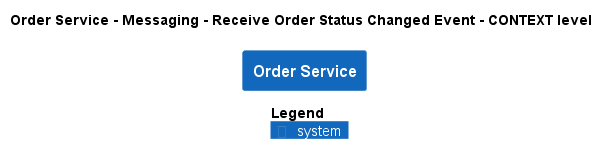

The diagram above was rendered by PlantUML. Its source (embedded in the PNG):
@startuml
!pragma layout smetana
!include ..\..\..\..\..\..\.c4s\C4_Context.puml

AddElementTag("state:new", $bgColor=green, $fontColor=#ffffff, $borderColor=green, $shadowing="False")
AddElementTag("state:changed", $bgColor=orange, $fontColor=#ffffff, $borderColor=orange, $shadowing="False")
AddElementTag("state:removed", $bgColor=red, $fontColor=#ffffff, $borderColor=red, $shadowing="False")

AddRelTag("state:new", $textColor=green, $lineColor=green)
AddRelTag("state:changed", $textColor=orange, $lineColor=orange)
AddRelTag("state:removed", $textColor=red, $lineColor=red)

SHOW_PERSON_PORTRAIT()
LAYOUT_TOP_DOWN()

skinparam linetype polyline

title Order Service - Messaging - Receive Order Status Changed Event - CONTEXT level

System(ECommercePlatform.SoftwareSystems.OrderService, "Order Service", "")



SHOW_LEGEND()
@enduml